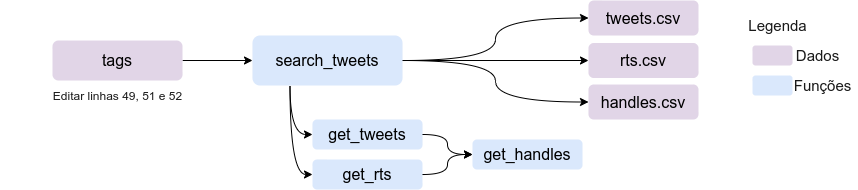

The diagram above was exported from draw.io. Its source (the exported page's mxGraphModel, read from the mxfile embedded in the PNG):
<mxGraphModel dx="2203" dy="713" grid="1" gridSize="10" guides="1" tooltips="1" connect="1" arrows="1" fold="1" page="1" pageScale="1" pageWidth="827" pageHeight="1169" math="0" shadow="0">
  <root>
    <mxCell id="0" />
    <mxCell id="1" parent="0" />
    <mxCell id="2" style="edgeStyle=orthogonalEdgeStyle;curved=1;orthogonalLoop=1;jettySize=auto;html=1;exitX=1;exitY=0.5;exitDx=0;exitDy=0;entryX=0;entryY=0.5;entryDx=0;entryDy=0;fontColor=#4A7189;" edge="1" source="3" target="9" parent="1">
      <mxGeometry relative="1" as="geometry" />
    </mxCell>
    <mxCell id="3" value="&lt;font style=&quot;font-size: 16px&quot;&gt;tags&lt;/font&gt;" style="rounded=1;whiteSpace=wrap;html=1;fillColor=#e1d5e7;strokeColor=none;" vertex="1" parent="1">
      <mxGeometry x="60" y="1295" width="130" height="40" as="geometry" />
    </mxCell>
    <mxCell id="4" style="edgeStyle=orthogonalEdgeStyle;curved=1;orthogonalLoop=1;jettySize=auto;html=1;exitX=1;exitY=0.5;exitDx=0;exitDy=0;fontColor=#1A1A1A;" edge="1" source="9" target="21" parent="1">
      <mxGeometry relative="1" as="geometry" />
    </mxCell>
    <mxCell id="5" style="edgeStyle=orthogonalEdgeStyle;curved=1;orthogonalLoop=1;jettySize=auto;html=1;exitX=0.25;exitY=1;exitDx=0;exitDy=0;entryX=0;entryY=0.5;entryDx=0;entryDy=0;fontColor=#1A1A1A;" edge="1" source="9" target="11" parent="1">
      <mxGeometry relative="1" as="geometry" />
    </mxCell>
    <mxCell id="6" style="edgeStyle=orthogonalEdgeStyle;curved=1;orthogonalLoop=1;jettySize=auto;html=1;exitX=0.25;exitY=1;exitDx=0;exitDy=0;entryX=0;entryY=0.5;entryDx=0;entryDy=0;fontColor=#1A1A1A;" edge="1" source="9" target="13" parent="1">
      <mxGeometry relative="1" as="geometry" />
    </mxCell>
    <mxCell id="7" style="edgeStyle=orthogonalEdgeStyle;curved=1;orthogonalLoop=1;jettySize=auto;html=1;exitX=1;exitY=0.5;exitDx=0;exitDy=0;fontColor=#1A1A1A;" edge="1" source="9" target="23" parent="1">
      <mxGeometry relative="1" as="geometry" />
    </mxCell>
    <mxCell id="8" style="edgeStyle=orthogonalEdgeStyle;curved=1;orthogonalLoop=1;jettySize=auto;html=1;exitX=1;exitY=0.5;exitDx=0;exitDy=0;entryX=0;entryY=0.5;entryDx=0;entryDy=0;fontColor=#1A1A1A;" edge="1" source="9" target="22" parent="1">
      <mxGeometry relative="1" as="geometry" />
    </mxCell>
    <mxCell id="9" value="&lt;font style=&quot;font-size: 16px&quot;&gt;search_tweets&lt;/font&gt;" style="rounded=1;whiteSpace=wrap;html=1;fillColor=#dae8fc;strokeColor=none;" vertex="1" parent="1">
      <mxGeometry x="260" y="1290" width="150" height="50" as="geometry" />
    </mxCell>
    <mxCell id="10" style="edgeStyle=orthogonalEdgeStyle;curved=1;orthogonalLoop=1;jettySize=auto;html=1;exitX=1;exitY=0.5;exitDx=0;exitDy=0;fontColor=#4A7189;" edge="1" source="11" target="14" parent="1">
      <mxGeometry relative="1" as="geometry" />
    </mxCell>
    <mxCell id="11" value="&lt;span style=&quot;font-size: 16px&quot;&gt;get_tweets&lt;/span&gt;" style="rounded=1;whiteSpace=wrap;html=1;fillColor=#dae8fc;strokeColor=none;" vertex="1" parent="1">
      <mxGeometry x="320" y="1374" width="110" height="30" as="geometry" />
    </mxCell>
    <mxCell id="12" style="edgeStyle=orthogonalEdgeStyle;curved=1;orthogonalLoop=1;jettySize=auto;html=1;exitX=1;exitY=0.5;exitDx=0;exitDy=0;fontColor=#4A7189;" edge="1" source="13" target="14" parent="1">
      <mxGeometry relative="1" as="geometry" />
    </mxCell>
    <mxCell id="13" value="&lt;span style=&quot;font-size: 16px&quot;&gt;get_rts&lt;/span&gt;" style="rounded=1;whiteSpace=wrap;html=1;fillColor=#dae8fc;strokeColor=none;" vertex="1" parent="1">
      <mxGeometry x="320" y="1414" width="110" height="30" as="geometry" />
    </mxCell>
    <mxCell id="14" value="&lt;span style=&quot;font-size: 16px&quot;&gt;get_handles&lt;/span&gt;" style="rounded=1;whiteSpace=wrap;html=1;fillColor=#dae8fc;strokeColor=none;" vertex="1" parent="1">
      <mxGeometry x="480" y="1394" width="110" height="30" as="geometry" />
    </mxCell>
    <mxCell id="15" value="" style="group" vertex="1" connectable="0" parent="1">
      <mxGeometry x="750" y="1270" width="115" height="80" as="geometry" />
    </mxCell>
    <mxCell id="16" value="" style="rounded=1;whiteSpace=wrap;html=1;fillColor=#e1d5e7;strokeColor=none;" vertex="1" parent="15">
      <mxGeometry x="10" y="30" width="40" height="20" as="geometry" />
    </mxCell>
    <mxCell id="17" value="" style="rounded=1;whiteSpace=wrap;html=1;fillColor=#dae8fc;strokeColor=none;" vertex="1" parent="15">
      <mxGeometry x="10" y="60" width="40" height="20" as="geometry" />
    </mxCell>
    <mxCell id="18" value="&lt;font style=&quot;font-size: 15px&quot;&gt;Legenda&lt;/font&gt;" style="text;html=1;align=center;verticalAlign=middle;resizable=0;points=[];autosize=1;strokeColor=none;fontColor=#1A1A1A;" vertex="1" parent="15">
      <mxGeometry width="70" height="20" as="geometry" />
    </mxCell>
    <mxCell id="19" value="&lt;font style=&quot;font-size: 15px&quot;&gt;Dados&lt;/font&gt;" style="text;html=1;align=center;verticalAlign=middle;resizable=0;points=[];autosize=1;strokeColor=none;fontColor=#1A1A1A;" vertex="1" parent="15">
      <mxGeometry x="45" y="30" width="60" height="20" as="geometry" />
    </mxCell>
    <mxCell id="20" value="&lt;font style=&quot;font-size: 15px&quot;&gt;Funções&lt;/font&gt;" style="text;html=1;align=center;verticalAlign=middle;resizable=0;points=[];autosize=1;strokeColor=none;fontColor=#1A1A1A;" vertex="1" parent="15">
      <mxGeometry x="45" y="60" width="70" height="20" as="geometry" />
    </mxCell>
    <mxCell id="21" value="&lt;font style=&quot;font-size: 16px&quot;&gt;rts.csv&lt;/font&gt;" style="rounded=1;whiteSpace=wrap;html=1;fillColor=#e1d5e7;strokeColor=none;" vertex="1" parent="1">
      <mxGeometry x="596" y="1297.5" width="110" height="35" as="geometry" />
    </mxCell>
    <mxCell id="22" value="&lt;font style=&quot;font-size: 16px&quot;&gt;handles.csv&lt;/font&gt;" style="rounded=1;whiteSpace=wrap;html=1;fillColor=#e1d5e7;strokeColor=none;" vertex="1" parent="1">
      <mxGeometry x="596" y="1339" width="110" height="35" as="geometry" />
    </mxCell>
    <mxCell id="23" value="&lt;font style=&quot;font-size: 16px&quot;&gt;tweets.csv&lt;/font&gt;" style="rounded=1;whiteSpace=wrap;html=1;fillColor=#e1d5e7;strokeColor=none;" vertex="1" parent="1">
      <mxGeometry x="596" y="1255" width="110" height="35" as="geometry" />
    </mxCell>
    <mxCell id="24" style="edgeStyle=orthogonalEdgeStyle;curved=1;orthogonalLoop=1;jettySize=auto;html=1;exitX=0.5;exitY=1;exitDx=0;exitDy=0;fontColor=#1A1A1A;" edge="1" parent="1">
      <mxGeometry relative="1" as="geometry">
        <mxPoint x="15" y="1267.5" as="sourcePoint" />
        <mxPoint x="15" y="1267.5" as="targetPoint" />
      </mxGeometry>
    </mxCell>
    <mxCell id="25" value="Editar linhas 49, 51 e 52" style="text;html=1;align=center;verticalAlign=middle;resizable=0;points=[];autosize=1;strokeColor=none;fontColor=#1A1A1A;" vertex="1" parent="1">
      <mxGeometry x="55" y="1340" width="140" height="20" as="geometry" />
    </mxCell>
  </root>
</mxGraphModel>